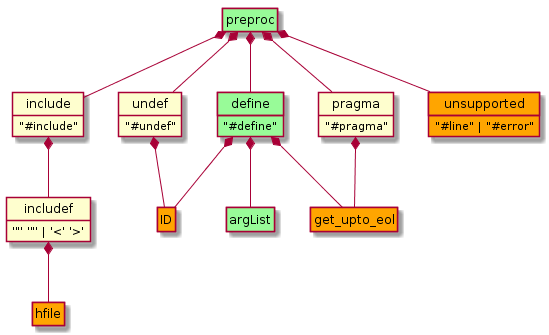

The diagram above was rendered by PlantUML. Its source (embedded in the PNG):
@startuml
hide empty members
hide circle

preproc *-- include
preproc *-- define
preproc *-- undef
preproc *-- pragma
preproc *-- unsupported

include : "#include"
include *-- includef
includef : '"' '"' | '<' '>'
includef *-- hfile
class hfile #orange

define : "#define"
define *-- ID
define *-- argList
define *-- get_upto_eol
class ID #orange
class get_upto_eol #orange

undef : "#undef"
undef *-- ID
pragma : "#pragma"
pragma *-- get_upto_eol
unsupported : "#line" | "#error"
class unsupported #orange

class preproc #palegreen
class define #palegreen
class argList #palegreen
@enduml